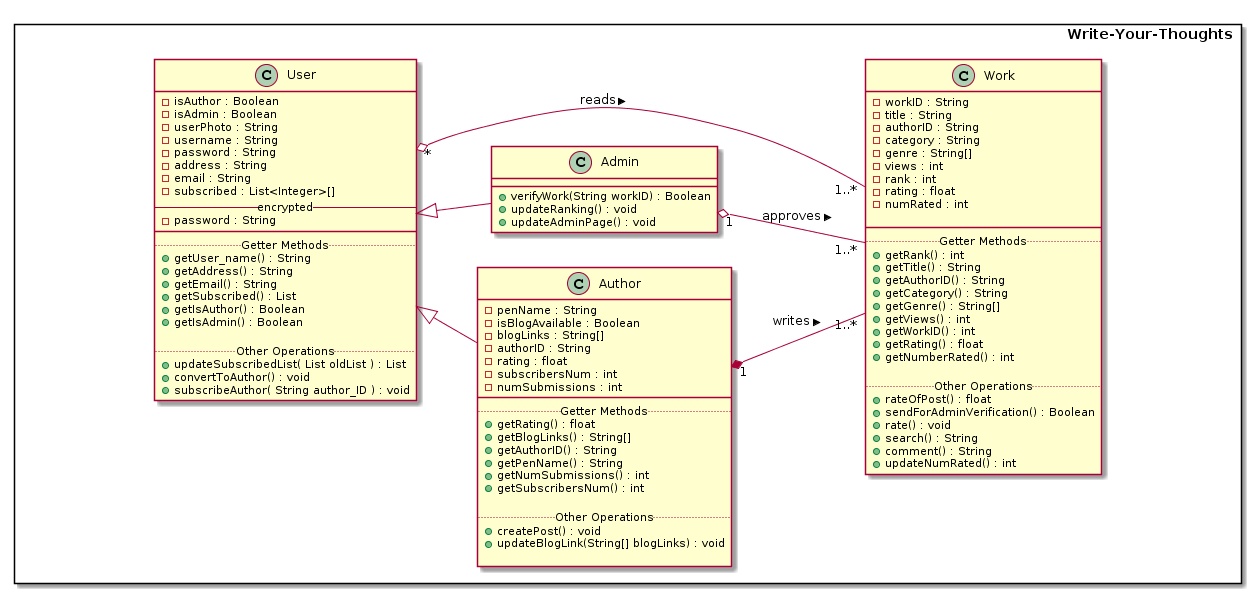

The diagram above was rendered by PlantUML. Its source (embedded in the PNG):
@startuml
left to right direction
skinparam packageStyle rectangle

rectangle "                                                                                                                                                                                                                 Write-Your-Thoughts"{

class User {
   - isAuthor : Boolean
   - isAdmin : Boolean
   - userPhoto : String
   - username : String
   - password : String
   - address : String
   - email : String
   - subscribed : List<Integer>[]
   -- encrypted --
   - password : String
   __
   .. Getter Methods ..
  + getUser_name() : String
  + getAddress() : String
  + getEmail() : String 
  + getSubscribed() : List
  + getIsAuthor() : Boolean
  + getIsAdmin() : Boolean
  
  .. Other Operations ..
  + updateSubscribedList( List oldList ) : List
  + convertToAuthor() : void
  + subscribeAuthor( String author_ID ) : void
}

class Author {
    - penName : String
    - isBlogAvailable : Boolean
    - blogLinks : String[]
    - authorID : String
    - rating : float
    - subscribersNum : int
    - numSubmissions : int
    __
    .. Getter Methods ..
  + getRating() : float
  + getBlogLinks() : String[]
  + getAuthorID() : String 
  + getPenName() : String
  + getNumSubmissions() : int
  + getSubscribersNum() : int
  
  .. Other Operations ..
  + createPost() : void
  + updateBlogLink(String[] blogLinks) : void
  
}

class Admin{
    + verifyWork(String workID) : Boolean
    + updateRanking() : void
    + updateAdminPage() : void

}

class Work{
    - workID : String
    - title : String
    - authorID : String
    - category : String
    - genre : String[]
    - views : int
    - rank : int
    - rating : float
    - numRated : int
    
__
    .. Getter Methods ..
  + getRank() : int
  + getTitle() : String
  + getAuthorID() : String 
  + getCategory() : String
  + getGenre() : String[]
  + getViews() : int
  + getWorkID() : int
  + getRating() : float
  + getNumberRated() : int
  
  .. Other Operations ..
  + rateOfPost() : float
  + sendForAdminVerification() : Boolean
  + rate() : void
  + search() : String
  + comment() : String
  + updateNumRated() : int
}



User <|-- Author
User <|-- Admin
Author "1" *-- "1..*" Work : writes >
Admin "1" o-- "1..*" Work : approves >
User "*" o-- "1..*" Work : reads >

}
@enduml